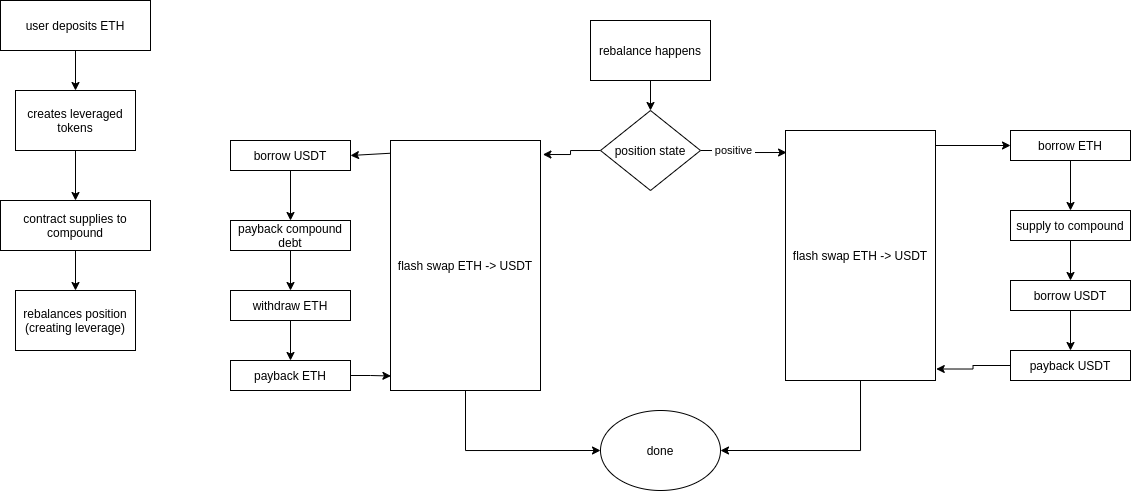

The diagram above was exported from draw.io. Its source (the exported page's mxGraphModel, read from the mxfile embedded in the PNG):
<mxGraphModel dx="981" dy="579" grid="1" gridSize="10" guides="1" tooltips="1" connect="1" arrows="1" fold="1" page="1" pageScale="1" pageWidth="850" pageHeight="1100" math="0" shadow="0">
  <root>
    <mxCell id="0" />
    <mxCell id="1" parent="0" />
    <mxCell id="77xvUnA6bU4lonQVOWTb-1" value="user deposits ETH" style="rounded=0;whiteSpace=wrap;html=1;" vertex="1" parent="1">
      <mxGeometry x="120" y="10" width="150" height="50" as="geometry" />
    </mxCell>
    <mxCell id="77xvUnA6bU4lonQVOWTb-2" value="" style="endArrow=classic;html=1;exitX=0.5;exitY=1;exitDx=0;exitDy=0;" edge="1" parent="1" source="77xvUnA6bU4lonQVOWTb-1" target="77xvUnA6bU4lonQVOWTb-9">
      <mxGeometry width="50" height="50" relative="1" as="geometry">
        <mxPoint x="345" y="310" as="sourcePoint" />
        <mxPoint x="180" y="210" as="targetPoint" />
      </mxGeometry>
    </mxCell>
    <mxCell id="77xvUnA6bU4lonQVOWTb-7" style="edgeStyle=orthogonalEdgeStyle;rounded=0;orthogonalLoop=1;jettySize=auto;html=1;exitX=0.5;exitY=1;exitDx=0;exitDy=0;entryX=0.5;entryY=0;entryDx=0;entryDy=0;" edge="1" parent="1" source="77xvUnA6bU4lonQVOWTb-3" target="77xvUnA6bU4lonQVOWTb-6">
      <mxGeometry relative="1" as="geometry" />
    </mxCell>
    <mxCell id="77xvUnA6bU4lonQVOWTb-3" value="contract supplies to compound" style="rounded=0;whiteSpace=wrap;html=1;" vertex="1" parent="1">
      <mxGeometry x="120" y="210" width="150" height="50" as="geometry" />
    </mxCell>
    <mxCell id="77xvUnA6bU4lonQVOWTb-6" value="rebalances position (creating leverage)" style="rounded=0;whiteSpace=wrap;html=1;" vertex="1" parent="1">
      <mxGeometry x="135" y="300" width="120" height="60" as="geometry" />
    </mxCell>
    <mxCell id="77xvUnA6bU4lonQVOWTb-10" style="edgeStyle=orthogonalEdgeStyle;rounded=0;orthogonalLoop=1;jettySize=auto;html=1;exitX=0.5;exitY=1;exitDx=0;exitDy=0;entryX=0.5;entryY=0;entryDx=0;entryDy=0;" edge="1" parent="1" source="77xvUnA6bU4lonQVOWTb-9" target="77xvUnA6bU4lonQVOWTb-3">
      <mxGeometry relative="1" as="geometry" />
    </mxCell>
    <mxCell id="77xvUnA6bU4lonQVOWTb-9" value="creates leveraged tokens" style="rounded=0;whiteSpace=wrap;html=1;" vertex="1" parent="1">
      <mxGeometry x="135" y="100" width="120" height="60" as="geometry" />
    </mxCell>
    <mxCell id="77xvUnA6bU4lonQVOWTb-14" style="edgeStyle=orthogonalEdgeStyle;rounded=0;orthogonalLoop=1;jettySize=auto;html=1;exitX=0.5;exitY=1;exitDx=0;exitDy=0;entryX=0.5;entryY=0;entryDx=0;entryDy=0;" edge="1" parent="1" source="77xvUnA6bU4lonQVOWTb-12" target="77xvUnA6bU4lonQVOWTb-13">
      <mxGeometry relative="1" as="geometry" />
    </mxCell>
    <mxCell id="77xvUnA6bU4lonQVOWTb-12" value="rebalance happens" style="rounded=0;whiteSpace=wrap;html=1;" vertex="1" parent="1">
      <mxGeometry x="710" y="30" width="120" height="60" as="geometry" />
    </mxCell>
    <mxCell id="77xvUnA6bU4lonQVOWTb-15" style="edgeStyle=orthogonalEdgeStyle;rounded=0;orthogonalLoop=1;jettySize=auto;html=1;exitX=1;exitY=0.5;exitDx=0;exitDy=0;entryX=0.007;entryY=0.088;entryDx=0;entryDy=0;entryPerimeter=0;" edge="1" parent="1" source="77xvUnA6bU4lonQVOWTb-13" target="77xvUnA6bU4lonQVOWTb-17">
      <mxGeometry relative="1" as="geometry">
        <mxPoint x="925" y="159.9655172413793" as="targetPoint" />
      </mxGeometry>
    </mxCell>
    <mxCell id="77xvUnA6bU4lonQVOWTb-16" value="&amp;nbsp;positive&amp;nbsp;" style="edgeLabel;html=1;align=center;verticalAlign=middle;resizable=0;points=[];" vertex="1" connectable="0" parent="77xvUnA6bU4lonQVOWTb-15">
      <mxGeometry x="-0.2539" relative="1" as="geometry">
        <mxPoint as="offset" />
      </mxGeometry>
    </mxCell>
    <mxCell id="77xvUnA6bU4lonQVOWTb-43" style="edgeStyle=orthogonalEdgeStyle;rounded=0;orthogonalLoop=1;jettySize=auto;html=1;exitX=0;exitY=0.5;exitDx=0;exitDy=0;entryX=1.016;entryY=0.056;entryDx=0;entryDy=0;entryPerimeter=0;" edge="1" parent="1" source="77xvUnA6bU4lonQVOWTb-13" target="77xvUnA6bU4lonQVOWTb-33">
      <mxGeometry relative="1" as="geometry" />
    </mxCell>
    <mxCell id="77xvUnA6bU4lonQVOWTb-13" value="position state" style="rhombus;whiteSpace=wrap;html=1;" vertex="1" parent="1">
      <mxGeometry x="720" y="120" width="100" height="80" as="geometry" />
    </mxCell>
    <mxCell id="77xvUnA6bU4lonQVOWTb-47" style="edgeStyle=orthogonalEdgeStyle;rounded=0;orthogonalLoop=1;jettySize=auto;html=1;exitX=0.5;exitY=1;exitDx=0;exitDy=0;entryX=1;entryY=0.5;entryDx=0;entryDy=0;" edge="1" parent="1" source="77xvUnA6bU4lonQVOWTb-17" target="77xvUnA6bU4lonQVOWTb-45">
      <mxGeometry relative="1" as="geometry" />
    </mxCell>
    <mxCell id="77xvUnA6bU4lonQVOWTb-17" value="flash swap ETH -&amp;gt; USDT" style="rounded=0;whiteSpace=wrap;html=1;" vertex="1" parent="1">
      <mxGeometry x="905" y="140" width="150" height="250" as="geometry" />
    </mxCell>
    <mxCell id="77xvUnA6bU4lonQVOWTb-23" style="edgeStyle=orthogonalEdgeStyle;rounded=0;orthogonalLoop=1;jettySize=auto;html=1;exitX=0.5;exitY=1;exitDx=0;exitDy=0;entryX=0.5;entryY=0;entryDx=0;entryDy=0;" edge="1" parent="1" source="77xvUnA6bU4lonQVOWTb-18" target="77xvUnA6bU4lonQVOWTb-20">
      <mxGeometry relative="1" as="geometry" />
    </mxCell>
    <mxCell id="77xvUnA6bU4lonQVOWTb-18" value="borrow ETH" style="rounded=0;whiteSpace=wrap;html=1;" vertex="1" parent="1">
      <mxGeometry x="1130" y="140" width="120" height="30" as="geometry" />
    </mxCell>
    <mxCell id="77xvUnA6bU4lonQVOWTb-19" value="" style="endArrow=classic;html=1;entryX=0;entryY=0.5;entryDx=0;entryDy=0;" edge="1" parent="1" target="77xvUnA6bU4lonQVOWTb-18">
      <mxGeometry width="50" height="50" relative="1" as="geometry">
        <mxPoint x="1055" y="155" as="sourcePoint" />
        <mxPoint x="1085" y="310" as="targetPoint" />
      </mxGeometry>
    </mxCell>
    <mxCell id="77xvUnA6bU4lonQVOWTb-24" style="edgeStyle=orthogonalEdgeStyle;rounded=0;orthogonalLoop=1;jettySize=auto;html=1;exitX=0.5;exitY=1;exitDx=0;exitDy=0;entryX=0.5;entryY=0;entryDx=0;entryDy=0;" edge="1" parent="1" source="77xvUnA6bU4lonQVOWTb-20" target="77xvUnA6bU4lonQVOWTb-21">
      <mxGeometry relative="1" as="geometry" />
    </mxCell>
    <mxCell id="77xvUnA6bU4lonQVOWTb-20" value="supply to compound" style="rounded=0;whiteSpace=wrap;html=1;" vertex="1" parent="1">
      <mxGeometry x="1130" y="220" width="120" height="30" as="geometry" />
    </mxCell>
    <mxCell id="77xvUnA6bU4lonQVOWTb-25" style="edgeStyle=orthogonalEdgeStyle;rounded=0;orthogonalLoop=1;jettySize=auto;html=1;exitX=0.5;exitY=1;exitDx=0;exitDy=0;entryX=0.5;entryY=0;entryDx=0;entryDy=0;" edge="1" parent="1" source="77xvUnA6bU4lonQVOWTb-21" target="77xvUnA6bU4lonQVOWTb-22">
      <mxGeometry relative="1" as="geometry" />
    </mxCell>
    <mxCell id="77xvUnA6bU4lonQVOWTb-21" value="borrow USDT" style="rounded=0;whiteSpace=wrap;html=1;" vertex="1" parent="1">
      <mxGeometry x="1130" y="290" width="120" height="30" as="geometry" />
    </mxCell>
    <mxCell id="77xvUnA6bU4lonQVOWTb-26" style="edgeStyle=orthogonalEdgeStyle;rounded=0;orthogonalLoop=1;jettySize=auto;html=1;exitX=0;exitY=0.5;exitDx=0;exitDy=0;entryX=1.005;entryY=0.954;entryDx=0;entryDy=0;entryPerimeter=0;" edge="1" parent="1" source="77xvUnA6bU4lonQVOWTb-22" target="77xvUnA6bU4lonQVOWTb-17">
      <mxGeometry relative="1" as="geometry" />
    </mxCell>
    <mxCell id="77xvUnA6bU4lonQVOWTb-22" value="payback USDT" style="rounded=0;whiteSpace=wrap;html=1;" vertex="1" parent="1">
      <mxGeometry x="1130" y="360" width="120" height="30" as="geometry" />
    </mxCell>
    <mxCell id="77xvUnA6bU4lonQVOWTb-46" style="edgeStyle=orthogonalEdgeStyle;rounded=0;orthogonalLoop=1;jettySize=auto;html=1;exitX=0.5;exitY=1;exitDx=0;exitDy=0;entryX=0;entryY=0.5;entryDx=0;entryDy=0;" edge="1" parent="1" source="77xvUnA6bU4lonQVOWTb-33" target="77xvUnA6bU4lonQVOWTb-45">
      <mxGeometry relative="1" as="geometry" />
    </mxCell>
    <mxCell id="77xvUnA6bU4lonQVOWTb-33" value="flash swap ETH -&amp;gt; USDT" style="rounded=0;whiteSpace=wrap;html=1;" vertex="1" parent="1">
      <mxGeometry x="510" y="150" width="150" height="250" as="geometry" />
    </mxCell>
    <mxCell id="77xvUnA6bU4lonQVOWTb-34" style="edgeStyle=orthogonalEdgeStyle;rounded=0;orthogonalLoop=1;jettySize=auto;html=1;exitX=0.5;exitY=1;exitDx=0;exitDy=0;entryX=0.5;entryY=0;entryDx=0;entryDy=0;" edge="1" parent="1" source="77xvUnA6bU4lonQVOWTb-35" target="77xvUnA6bU4lonQVOWTb-38">
      <mxGeometry relative="1" as="geometry" />
    </mxCell>
    <mxCell id="77xvUnA6bU4lonQVOWTb-35" value="borrow USDT" style="rounded=0;whiteSpace=wrap;html=1;" vertex="1" parent="1">
      <mxGeometry x="350" y="150" width="120" height="30" as="geometry" />
    </mxCell>
    <mxCell id="77xvUnA6bU4lonQVOWTb-36" value="" style="endArrow=classic;html=1;exitX=-0.002;exitY=0.051;exitDx=0;exitDy=0;exitPerimeter=0;entryX=1;entryY=0.5;entryDx=0;entryDy=0;" edge="1" parent="1" target="77xvUnA6bU4lonQVOWTb-35" source="77xvUnA6bU4lonQVOWTb-33">
      <mxGeometry width="50" height="50" relative="1" as="geometry">
        <mxPoint x="650" y="175" as="sourcePoint" />
        <mxPoint x="470" y="175" as="targetPoint" />
      </mxGeometry>
    </mxCell>
    <mxCell id="77xvUnA6bU4lonQVOWTb-37" style="edgeStyle=orthogonalEdgeStyle;rounded=0;orthogonalLoop=1;jettySize=auto;html=1;exitX=0.5;exitY=1;exitDx=0;exitDy=0;entryX=0.5;entryY=0;entryDx=0;entryDy=0;" edge="1" parent="1" source="77xvUnA6bU4lonQVOWTb-38" target="77xvUnA6bU4lonQVOWTb-40">
      <mxGeometry relative="1" as="geometry" />
    </mxCell>
    <mxCell id="77xvUnA6bU4lonQVOWTb-38" value="payback compound debt" style="rounded=0;whiteSpace=wrap;html=1;" vertex="1" parent="1">
      <mxGeometry x="350" y="230" width="120" height="30" as="geometry" />
    </mxCell>
    <mxCell id="77xvUnA6bU4lonQVOWTb-39" style="edgeStyle=orthogonalEdgeStyle;rounded=0;orthogonalLoop=1;jettySize=auto;html=1;exitX=0.5;exitY=1;exitDx=0;exitDy=0;entryX=0.5;entryY=0;entryDx=0;entryDy=0;" edge="1" parent="1" source="77xvUnA6bU4lonQVOWTb-40" target="77xvUnA6bU4lonQVOWTb-42">
      <mxGeometry relative="1" as="geometry" />
    </mxCell>
    <mxCell id="77xvUnA6bU4lonQVOWTb-40" value="withdraw ETH" style="rounded=0;whiteSpace=wrap;html=1;" vertex="1" parent="1">
      <mxGeometry x="350" y="300" width="120" height="30" as="geometry" />
    </mxCell>
    <mxCell id="77xvUnA6bU4lonQVOWTb-41" style="edgeStyle=orthogonalEdgeStyle;rounded=0;orthogonalLoop=1;jettySize=auto;html=1;exitX=1;exitY=0.5;exitDx=0;exitDy=0;entryX=0.003;entryY=0.942;entryDx=0;entryDy=0;entryPerimeter=0;" edge="1" parent="1" source="77xvUnA6bU4lonQVOWTb-42" target="77xvUnA6bU4lonQVOWTb-33">
      <mxGeometry relative="1" as="geometry" />
    </mxCell>
    <mxCell id="77xvUnA6bU4lonQVOWTb-42" value="payback ETH" style="rounded=0;whiteSpace=wrap;html=1;" vertex="1" parent="1">
      <mxGeometry x="350" y="370" width="120" height="30" as="geometry" />
    </mxCell>
    <mxCell id="77xvUnA6bU4lonQVOWTb-45" value="done" style="ellipse;whiteSpace=wrap;html=1;" vertex="1" parent="1">
      <mxGeometry x="720" y="420" width="120" height="80" as="geometry" />
    </mxCell>
  </root>
</mxGraphModel>